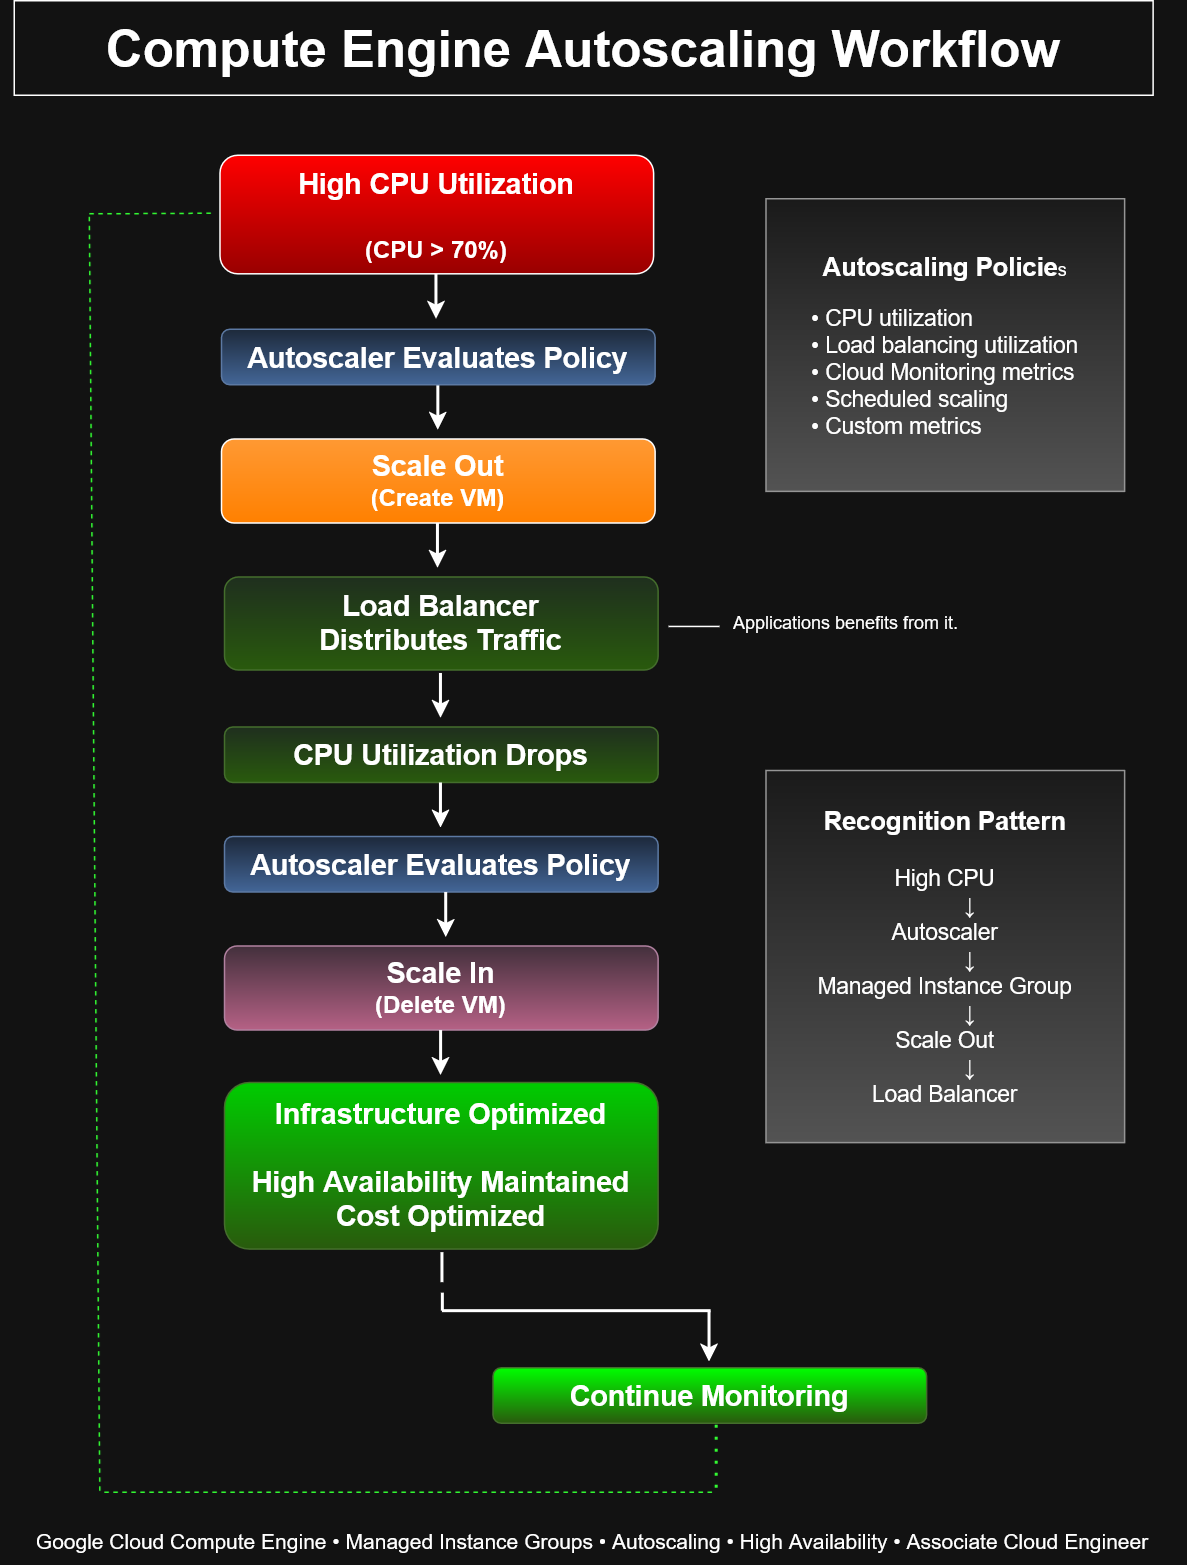

The diagram above was exported from draw.io. Its source (the exported page's mxGraphModel, read from the mxfile embedded in the PNG):
<mxGraphModel dx="1917" dy="1229" grid="0" gridSize="10" guides="1" tooltips="1" connect="1" arrows="1" fold="1" page="1" pageScale="1" pageWidth="850" pageHeight="1100" math="0" shadow="0">
  <root>
    <mxCell id="0" />
    <mxCell id="1" parent="0" />
    <mxCell id="NTfeL9J-0ugyfvgiyWrz-1" parent="1" style="rounded=0;whiteSpace=wrap;html=1;" value="&lt;font style=&quot;font-size: 34px;&quot;&gt;&lt;b&gt;Compute Engine Autoscaling Workflow&lt;/b&gt;&lt;/font&gt;" vertex="1">
      <mxGeometry height="63" width="759" x="43" y="33" as="geometry" />
    </mxCell>
    <mxCell id="NTfeL9J-0ugyfvgiyWrz-7" edge="1" parent="1" style="edgeStyle=orthogonalEdgeStyle;rounded=0;orthogonalLoop=1;jettySize=auto;html=1;exitX=0.5;exitY=1;exitDx=0;exitDy=0;strokeWidth=2;">
      <mxGeometry relative="1" as="geometry">
        <mxPoint x="324" y="215" as="sourcePoint" />
        <mxPoint x="324" y="245" as="targetPoint" />
      </mxGeometry>
    </mxCell>
    <mxCell id="NTfeL9J-0ugyfvgiyWrz-8" edge="1" parent="1" style="edgeStyle=orthogonalEdgeStyle;rounded=0;orthogonalLoop=1;jettySize=auto;html=1;exitX=0.5;exitY=1;exitDx=0;exitDy=0;strokeWidth=2;">
      <mxGeometry relative="1" as="geometry">
        <mxPoint x="325.26" y="289" as="sourcePoint" />
        <mxPoint x="325.26" y="319" as="targetPoint" />
      </mxGeometry>
    </mxCell>
    <mxCell id="NTfeL9J-0ugyfvgiyWrz-9" edge="1" parent="1" style="edgeStyle=orthogonalEdgeStyle;rounded=0;orthogonalLoop=1;jettySize=auto;html=1;exitX=0.5;exitY=1;exitDx=0;exitDy=0;strokeWidth=2;">
      <mxGeometry relative="1" as="geometry">
        <mxPoint x="325" y="381" as="sourcePoint" />
        <mxPoint x="325" y="411" as="targetPoint" />
      </mxGeometry>
    </mxCell>
    <mxCell id="NTfeL9J-0ugyfvgiyWrz-10" edge="1" parent="1" style="edgeStyle=orthogonalEdgeStyle;rounded=0;orthogonalLoop=1;jettySize=auto;html=1;exitX=0.5;exitY=1;exitDx=0;exitDy=0;strokeWidth=2;">
      <mxGeometry relative="1" as="geometry">
        <mxPoint x="327" y="481" as="sourcePoint" />
        <mxPoint x="327" y="511" as="targetPoint" />
      </mxGeometry>
    </mxCell>
    <mxCell id="gkHoZ5BYF2RkJazUcoM5-1" parent="1" style="rounded=1;whiteSpace=wrap;html=1;fillColor=#dae8fc;gradientColor=#7ea6e0;strokeColor=#6c8ebf;" value="&lt;font style=&quot;font-size: 19px;&quot;&gt;&lt;b&gt;Autoscaler Evaluates Policy&lt;/b&gt;&lt;/font&gt;" vertex="1">
      <mxGeometry height="37" width="289" x="181" y="252" as="geometry" />
    </mxCell>
    <mxCell id="gkHoZ5BYF2RkJazUcoM5-2" parent="1" style="rounded=1;whiteSpace=wrap;html=1;gradientColor=light-dark(#000000,#990000);fillColor=light-dark(#FFFFFF,#FF0000);" value="&lt;div&gt;&lt;b&gt;&lt;font style=&quot;font-size: 19px;&quot;&gt;High CPU Utilization&lt;/font&gt;&lt;/b&gt;&lt;/div&gt;&lt;div&gt;&lt;b&gt;&lt;font style=&quot;font-size: 19px;&quot;&gt;&lt;br&gt;&lt;/font&gt;&lt;/b&gt;&lt;/div&gt;&lt;div&gt;&lt;b&gt;&lt;font style=&quot;font-size: 16px;&quot;&gt;(CPU &amp;gt; 70%)&lt;/font&gt;&lt;/b&gt;&lt;/div&gt;" vertex="1">
      <mxGeometry height="79" width="289" x="180" y="136" as="geometry" />
    </mxCell>
    <mxCell id="gkHoZ5BYF2RkJazUcoM5-3" parent="1" style="rounded=1;whiteSpace=wrap;html=1;gradientColor=light-dark(#000000,#FF8000);fillColor=light-dark(#FFFFFF,#FF9933);" value="&lt;div&gt;&lt;font style=&quot;font-size: 19px;&quot;&gt;&lt;b&gt;Scale Out&lt;/b&gt;&lt;/font&gt;&lt;/div&gt;&lt;div&gt;&lt;b&gt;&lt;font style=&quot;font-size: 16px;&quot;&gt;(Create VM)&lt;/font&gt;&lt;/b&gt;&lt;/div&gt;" vertex="1">
      <mxGeometry height="56" width="289" x="181" y="325" as="geometry" />
    </mxCell>
    <mxCell id="gkHoZ5BYF2RkJazUcoM5-4" parent="1" style="rounded=1;whiteSpace=wrap;html=1;fillColor=#d5e8d4;gradientColor=#97d077;strokeColor=#82b366;" value="&lt;font style=&quot;font-size: 19px;&quot;&gt;&lt;b&gt;&lt;span&gt;Load Balancer&lt;/span&gt;&lt;br&gt;&lt;span&gt;Distributes Traffic&lt;/span&gt;&lt;/b&gt;&lt;/font&gt;" vertex="1">
      <mxGeometry height="62" width="289" x="183" y="417" as="geometry" />
    </mxCell>
    <mxCell id="gkHoZ5BYF2RkJazUcoM5-5" parent="1" style="rounded=1;whiteSpace=wrap;html=1;fillColor=#d5e8d4;gradientColor=#97d077;strokeColor=#82b366;" value="&lt;b&gt;&lt;font style=&quot;font-size: 19px;&quot;&gt;CPU Utilization Drops&lt;/font&gt;&lt;/b&gt;" vertex="1">
      <mxGeometry height="37" width="289" x="183" y="517" as="geometry" />
    </mxCell>
    <mxCell id="gkHoZ5BYF2RkJazUcoM5-6" parent="1" style="rounded=1;whiteSpace=wrap;html=1;fillColor=#dae8fc;gradientColor=#7ea6e0;strokeColor=#6c8ebf;" value="&lt;font style=&quot;font-size: 19px;&quot;&gt;&lt;b&gt;Autoscaler Evaluates Policy&lt;/b&gt;&lt;/font&gt;" vertex="1">
      <mxGeometry height="37" width="289" x="183" y="590" as="geometry" />
    </mxCell>
    <mxCell id="gkHoZ5BYF2RkJazUcoM5-7" edge="1" parent="1" style="edgeStyle=orthogonalEdgeStyle;rounded=0;orthogonalLoop=1;jettySize=auto;html=1;exitX=0.5;exitY=1;exitDx=0;exitDy=0;strokeWidth=2;">
      <mxGeometry relative="1" as="geometry">
        <mxPoint x="327" y="554" as="sourcePoint" />
        <mxPoint x="327" y="584" as="targetPoint" />
      </mxGeometry>
    </mxCell>
    <mxCell id="gkHoZ5BYF2RkJazUcoM5-8" edge="1" parent="1" style="edgeStyle=orthogonalEdgeStyle;rounded=0;orthogonalLoop=1;jettySize=auto;html=1;exitX=0.5;exitY=1;exitDx=0;exitDy=0;strokeWidth=2;">
      <mxGeometry relative="1" as="geometry">
        <mxPoint x="330.5" y="627" as="sourcePoint" />
        <mxPoint x="330.5" y="657" as="targetPoint" />
      </mxGeometry>
    </mxCell>
    <mxCell id="gkHoZ5BYF2RkJazUcoM5-9" parent="1" style="rounded=1;whiteSpace=wrap;html=1;fillColor=#e6d0de;gradientColor=#d5739d;strokeColor=#996185;" value="&lt;div&gt;&lt;font style=&quot;font-size: 19px;&quot;&gt;&lt;b&gt;Scale In&lt;/b&gt;&lt;/font&gt;&lt;/div&gt;&lt;div&gt;&lt;b&gt;&lt;font style=&quot;font-size: 16px;&quot;&gt;(Delete VM)&lt;/font&gt;&lt;/b&gt;&lt;/div&gt;" vertex="1">
      <mxGeometry height="56" width="289" x="183" y="663" as="geometry" />
    </mxCell>
    <mxCell id="gkHoZ5BYF2RkJazUcoM5-10" parent="1" style="rounded=0;whiteSpace=wrap;html=1;fillColor=#f5f5f5;gradientColor=#b3b3b3;strokeColor=#666666;" value="&lt;b&gt;&lt;font style=&quot;font-size: 17px;&quot;&gt;Autoscaling Policie&lt;/font&gt;&lt;/b&gt;s&lt;br&gt;&lt;br&gt;&lt;div align=&quot;left&quot;&gt;&lt;font style=&quot;font-size: 15px;&quot;&gt;• CPU utilization&lt;br&gt;• Load balancing utilization&lt;br&gt;• Cloud Monitoring metrics&lt;br&gt;• Scheduled scaling&lt;br&gt;• Custom metrics&lt;/font&gt;&lt;/div&gt;" vertex="1">
      <mxGeometry height="195" width="239" x="544" y="165" as="geometry" />
    </mxCell>
    <mxCell id="gkHoZ5BYF2RkJazUcoM5-12" edge="1" parent="1" style="endArrow=none;html=1;rounded=0;strokeWidth=2;" value="">
      <mxGeometry height="50" relative="1" width="50" as="geometry">
        <mxPoint x="328" y="887" as="sourcePoint" />
        <mxPoint x="328" y="867" as="targetPoint" />
      </mxGeometry>
    </mxCell>
    <mxCell id="gkHoZ5BYF2RkJazUcoM5-13" edge="1" parent="1" style="endArrow=none;html=1;rounded=0;strokeWidth=2;" value="">
      <mxGeometry height="50" relative="1" width="50" as="geometry">
        <mxPoint x="328.27" y="906" as="sourcePoint" />
        <mxPoint x="328.27" y="894" as="targetPoint" />
      </mxGeometry>
    </mxCell>
    <mxCell id="gkHoZ5BYF2RkJazUcoM5-14" edge="1" parent="1" style="endArrow=none;html=1;rounded=0;strokeWidth=2;" value="">
      <mxGeometry height="50" relative="1" width="50" as="geometry">
        <mxPoint x="328" y="906" as="sourcePoint" />
        <mxPoint x="507" y="906" as="targetPoint" />
      </mxGeometry>
    </mxCell>
    <mxCell id="gkHoZ5BYF2RkJazUcoM5-16" parent="1" style="rounded=1;whiteSpace=wrap;html=1;fillColor=light-dark(#D5E8D4,#00FF00);gradientColor=#97d077;strokeColor=#82b366;" value="&lt;b&gt;&lt;font style=&quot;font-size: 19px;&quot;&gt;Continue Monitoring&lt;/font&gt;&lt;/b&gt;" vertex="1">
      <mxGeometry height="37" width="289" x="362" y="944" as="geometry" />
    </mxCell>
    <mxCell id="gkHoZ5BYF2RkJazUcoM5-17" edge="1" parent="1" style="endArrow=classic;html=1;rounded=0;strokeWidth=2;" value="">
      <mxGeometry height="50" relative="1" width="50" as="geometry">
        <mxPoint x="506" y="906" as="sourcePoint" />
        <mxPoint x="506" y="940" as="targetPoint" />
      </mxGeometry>
    </mxCell>
    <mxCell id="gkHoZ5BYF2RkJazUcoM5-18" edge="1" parent="1" style="endArrow=none;dashed=1;html=1;rounded=0;strokeColor=light-dark(#000000,#33FF33);" value="">
      <mxGeometry height="50" relative="1" width="50" as="geometry">
        <mxPoint x="103" y="1027" as="sourcePoint" />
        <mxPoint x="510" y="1027" as="targetPoint" />
      </mxGeometry>
    </mxCell>
    <mxCell id="gkHoZ5BYF2RkJazUcoM5-19" edge="1" parent="1" style="endArrow=none;dashed=1;html=1;dashPattern=1 3;strokeWidth=2;rounded=0;strokeColor=light-dark(#000000,#33FF33);" value="">
      <mxGeometry height="50" relative="1" width="50" as="geometry">
        <mxPoint x="510.75" y="1024" as="sourcePoint" />
        <mxPoint x="510.75" y="977" as="targetPoint" />
      </mxGeometry>
    </mxCell>
    <mxCell id="gkHoZ5BYF2RkJazUcoM5-20" edge="1" parent="1" style="endArrow=none;dashed=1;html=1;rounded=0;strokeColor=light-dark(#000000,#33FF33);" value="">
      <mxGeometry height="50" relative="1" width="50" as="geometry">
        <mxPoint x="100" y="1026" as="sourcePoint" />
        <mxPoint x="93" y="175" as="targetPoint" />
      </mxGeometry>
    </mxCell>
    <mxCell id="gkHoZ5BYF2RkJazUcoM5-21" edge="1" parent="1" style="endArrow=none;dashed=1;html=1;rounded=0;strokeColor=light-dark(#000000,#33FF33);" value="">
      <mxGeometry height="50" relative="1" width="50" as="geometry">
        <mxPoint x="93" y="175" as="sourcePoint" />
        <mxPoint x="177" y="174.59" as="targetPoint" />
      </mxGeometry>
    </mxCell>
    <mxCell id="gkHoZ5BYF2RkJazUcoM5-22" parent="1" style="rounded=1;whiteSpace=wrap;html=1;fillColor=light-dark(#D5E8D4,#00CC00);gradientColor=#97d077;strokeColor=#82b366;" value="&lt;font style=&quot;font-size: 19px;&quot;&gt;&lt;b&gt;Infrastructure Optimized&lt;br&gt;&lt;br&gt;High Availability Maintained&lt;br&gt;Cost Optimized&lt;/b&gt;&lt;/font&gt;" vertex="1">
      <mxGeometry height="111" width="289" x="183" y="754" as="geometry" />
    </mxCell>
    <mxCell id="gkHoZ5BYF2RkJazUcoM5-23" edge="1" parent="1" style="edgeStyle=orthogonalEdgeStyle;rounded=0;orthogonalLoop=1;jettySize=auto;html=1;exitX=0.5;exitY=1;exitDx=0;exitDy=0;strokeWidth=2;">
      <mxGeometry relative="1" as="geometry">
        <mxPoint x="327.1" y="719" as="sourcePoint" />
        <mxPoint x="327.1" y="749" as="targetPoint" />
      </mxGeometry>
    </mxCell>
    <mxCell id="gkHoZ5BYF2RkJazUcoM5-24" parent="1" style="rounded=0;whiteSpace=wrap;html=1;fillColor=#f5f5f5;gradientColor=#b3b3b3;strokeColor=#666666;" value="&lt;b&gt;&lt;font style=&quot;font-size: 17px;&quot;&gt;Recognition Pattern&lt;/font&gt;&lt;/b&gt;&lt;br&gt;&lt;font style=&quot;font-size: 15px;&quot;&gt;&lt;br&gt;High CPU&lt;br&gt;&amp;nbsp; &amp;nbsp; &amp;nbsp; &amp;nbsp; ↓&lt;br&gt;Autoscaler&lt;br&gt;&amp;nbsp; &amp;nbsp; &amp;nbsp; &amp;nbsp; ↓&lt;br&gt;Managed Instance Group&lt;br&gt;&amp;nbsp; &amp;nbsp; &amp;nbsp; &amp;nbsp; ↓&lt;br&gt;Scale Out&lt;br&gt;&amp;nbsp; &amp;nbsp; &amp;nbsp; &amp;nbsp; ↓&lt;br&gt;Load Balancer&lt;/font&gt;" vertex="1">
      <mxGeometry height="248" width="239" x="544" y="546" as="geometry" />
    </mxCell>
    <mxCell id="gkHoZ5BYF2RkJazUcoM5-25" parent="1" style="text;html=1;whiteSpace=wrap;strokeColor=none;fillColor=none;align=center;verticalAlign=middle;rounded=0;" value="&lt;font style=&quot;font-size: 14px;&quot;&gt;Google Cloud Compute Engine • Managed Instance Groups • Autoscaling • High Availability • Associate Cloud Engineer&lt;/font&gt;" vertex="1">
      <mxGeometry height="30" width="791" x="33" y="1045" as="geometry" />
    </mxCell>
    <mxCell id="gkHoZ5BYF2RkJazUcoM5-27" edge="1" parent="1" style="endArrow=none;html=1;rounded=0;" value="">
      <mxGeometry height="50" relative="1" width="50" as="geometry">
        <mxPoint x="479" y="450" as="sourcePoint" />
        <mxPoint x="513" y="450" as="targetPoint" />
      </mxGeometry>
    </mxCell>
    <mxCell id="gkHoZ5BYF2RkJazUcoM5-28" parent="1" style="text;html=1;whiteSpace=wrap;strokeColor=none;fillColor=none;align=center;verticalAlign=middle;rounded=0;" value="Applications benefits from it." vertex="1">
      <mxGeometry height="43" width="183" x="506" y="426.5" as="geometry" />
    </mxCell>
  </root>
</mxGraphModel>